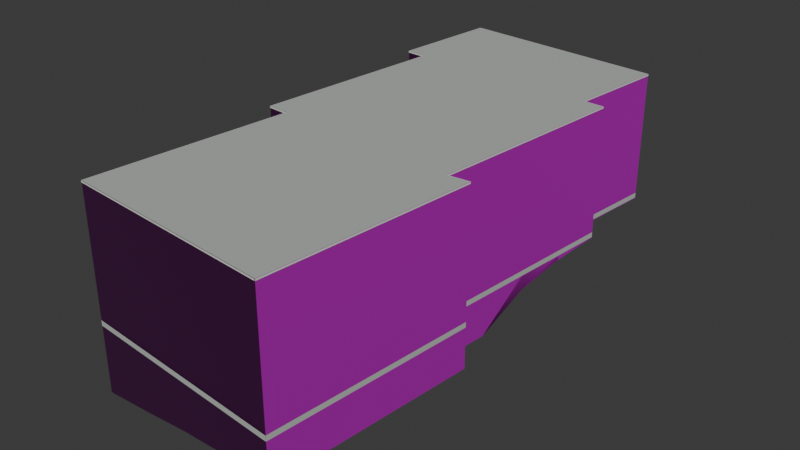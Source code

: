 # Source: osm-way-49379098.blend  (saved by Blender 5.2.45; exported with 4.5.12 LTS)
import bpy
from mathutils import Matrix  # noqa: F401  (used for matrix-valued properties, if any)

bpy.ops.wm.read_factory_settings(use_empty=True)
scene = bpy.context.scene
scene.name = 'Scene'

# ---- collections
col_collection = bpy.data.collections.new('Collection'); scene.collection.children.link(col_collection)

# ---- images (referenced by path relative to the original .blend; pixels are not part of the script)
import os
ASSET_DIR = os.environ.get("B2B_ASSET_DIR", "")  # directory of the original .blend (textures are referenced by path, not embedded)
HERE = os.path.dirname(os.path.abspath(__file__))  # packed textures are extracted next to this script under _unpacked/

def load_image(name, relpath, width, height, colorspace="sRGB"):
    """Load a texture the original file referenced (path relative to the .blend, or extracted next to this script)."""
    p = next((c for c in (os.path.join(HERE, relpath), os.path.join(ASSET_DIR, relpath)) if relpath and os.path.exists(c)), "")
    if p:
        img = bpy.data.images.load(p, check_existing=True)
        img.name = name
    else:  # same state as the original file: an image datablock whose file is absent (Cycles renders it pink)
        img = bpy.data.images.new(name, width, height)
        img.source = "FILE"
        img.filepath = "//" + (relpath or name)
    img.colorspace_settings.name = colorspace
    return img
img_plaster001_1k_jpg_color_jpg = load_image('Plaster001_1K-JPG_Color.jpg', 'Plaster001_1K-JPG_Color.jpg', 1024, 1024, 'sRGB')
img_plaster001_1k_jpg_normalgl_jpg = load_image('Plaster001_1K-JPG_NormalGL.jpg', 'Plaster001_1K-JPG_NormalGL.jpg', 1024, 1024, 'Non-Color')
img_plaster001_1k_jpg_roughness_jpg = load_image('Plaster001_1K-JPG_Roughness.jpg', 'Plaster001_1K-JPG_Roughness.jpg', 1024, 1024, 'Non-Color')
img_concrete034_1k_jpg_color_jpg = load_image('Concrete034_1K-JPG_Color.jpg', 'Concrete034_1K-JPG_Color.jpg', 1024, 1024, 'sRGB')
img_concrete034_1k_jpg_normalgl_jpg = load_image('Concrete034_1K-JPG_NormalGL.jpg', 'Concrete034_1K-JPG_NormalGL.jpg', 1024, 1024, 'Non-Color')
img_concrete034_1k_jpg_roughness_jpg = load_image('Concrete034_1K-JPG_Roughness.jpg', 'Concrete034_1K-JPG_Roughness.jpg', 1024, 1024, 'Non-Color')

# ---- materials (node trees are filled in below, after node groups)
mat_reality_aged_pale_plaster = bpy.data.materials.new('reality aged pale plaster')
mat_reality_concrete_plinth = bpy.data.materials.new('reality concrete plinth')
mat_reality_pale_aluminum_sill = bpy.data.materials.new('reality pale aluminum sill')
mat_reality_flat_weathered_roof = bpy.data.materials.new('reality flat weathered roof')
mat_building_foundation = bpy.data.materials.new('building foundation')

# ---- material node trees
mat_reality_aged_pale_plaster.use_nodes = True; mat_reality_aged_pale_plaster.node_tree.nodes.clear()
_N = mat_reality_aged_pale_plaster.node_tree.nodes; _L = mat_reality_aged_pale_plaster.node_tree.links
n0 = _N.new('ShaderNodeBsdfPrincipled'); n0.name = 'Principled BSDF'; n0.location = (-200, 100)
n0.inputs[10].default_value = 0.005
n1 = _N.new('ShaderNodeOutputMaterial'); n1.name = 'Material Output'; n1.location = (200, 100)
n2 = _N.new('ShaderNodeTexImage'); n2.name = 'Image Texture'; n2.location = (0, 0)
n2.image = img_plaster001_1k_jpg_color_jpg
n3 = _N.new('ShaderNodeTexCoord'); n3.name = 'Texture Coordinate'; n3.location = (0, 0)
n4 = _N.new('ShaderNodeMapping'); n4.name = 'Source physical UV scale'; n4.location = (0, 0)
n4.inputs[3].default_value = (3.0, 3.0, 1.0)
n5 = _N.new('ShaderNodeTexImage'); n5.name = 'Image Texture.001'; n5.location = (0, 0)
n5.image = img_plaster001_1k_jpg_normalgl_jpg
n6 = _N.new('ShaderNodeNormalMap'); n6.name = 'Normal Map'; n6.location = (0, 0)
n6.width = 160
n7 = _N.new('ShaderNodeTexImage'); n7.name = 'Image Texture.002'; n7.location = (0, 0)
n7.image = img_plaster001_1k_jpg_roughness_jpg
_L.new(n0.outputs[0], n1.inputs[0])
_L.new(n3.outputs[2], n4.inputs[0])
_L.new(n4.outputs[0], n2.inputs[0])
_L.new(n2.outputs[0], n0.inputs[0])
_L.new(n4.outputs[0], n5.inputs[0])
_L.new(n5.outputs[0], n6.inputs[1])
_L.new(n6.outputs[0], n0.inputs[5])
_L.new(n4.outputs[0], n7.inputs[0])
_L.new(n7.outputs[0], n0.inputs[2])
n1.is_active_output = True
mat_reality_concrete_plinth.use_nodes = True; mat_reality_concrete_plinth.node_tree.nodes.clear()
_N = mat_reality_concrete_plinth.node_tree.nodes; _L = mat_reality_concrete_plinth.node_tree.links
n0 = _N.new('ShaderNodeBsdfPrincipled'); n0.name = 'Principled BSDF'; n0.location = (-200, 100)
n0.inputs[0].default_value = (0.4549, 0.4941, 0.4549, 1.0)
n0.inputs[2].default_value = 0.83
n0.inputs[10].default_value = 0.005
n1 = _N.new('ShaderNodeOutputMaterial'); n1.name = 'Material Output'; n1.location = (200, 100)
_L.new(n0.outputs[0], n1.inputs[0])
n1.is_active_output = True
mat_reality_pale_aluminum_sill.use_nodes = True; mat_reality_pale_aluminum_sill.node_tree.nodes.clear()
_N = mat_reality_pale_aluminum_sill.node_tree.nodes; _L = mat_reality_pale_aluminum_sill.node_tree.links
n0 = _N.new('ShaderNodeBsdfPrincipled'); n0.name = 'Principled BSDF'; n0.location = (-200, 100)
n0.inputs[0].default_value = (0.6941, 0.7059, 0.6627, 1.0)
n0.inputs[2].default_value = 0.83
n0.inputs[10].default_value = 0.005
n1 = _N.new('ShaderNodeOutputMaterial'); n1.name = 'Material Output'; n1.location = (200, 100)
_L.new(n0.outputs[0], n1.inputs[0])
n1.is_active_output = True
mat_reality_flat_weathered_roof.use_nodes = True; mat_reality_flat_weathered_roof.node_tree.nodes.clear()
_N = mat_reality_flat_weathered_roof.node_tree.nodes; _L = mat_reality_flat_weathered_roof.node_tree.links
n0 = _N.new('ShaderNodeBsdfPrincipled'); n0.name = 'Principled BSDF'; n0.location = (-200, 100)
n0.inputs[0].default_value = (0.451, 0.4745, 0.4549, 1.0)
n0.inputs[2].default_value = 0.83
n0.inputs[10].default_value = 0.005
n1 = _N.new('ShaderNodeOutputMaterial'); n1.name = 'Material Output'; n1.location = (200, 100)
_L.new(n0.outputs[0], n1.inputs[0])
n1.is_active_output = True
mat_building_foundation.use_nodes = True; mat_building_foundation.node_tree.nodes.clear()
_N = mat_building_foundation.node_tree.nodes; _L = mat_building_foundation.node_tree.links
n0 = _N.new('ShaderNodeBsdfPrincipled'); n0.name = 'Principled BSDF'; n0.location = (-200, 100)
n0.inputs[10].default_value = 0.005
n1 = _N.new('ShaderNodeOutputMaterial'); n1.name = 'Material Output'; n1.location = (200, 100)
n2 = _N.new('ShaderNodeTexImage'); n2.name = 'Image Texture'; n2.location = (0, 0)
n2.image = img_concrete034_1k_jpg_color_jpg
n3 = _N.new('ShaderNodeTexCoord'); n3.name = 'Texture Coordinate'; n3.location = (0, 0)
n4 = _N.new('ShaderNodeMapping'); n4.name = 'Source physical UV scale'; n4.location = (0, 0)
n4.inputs[3].default_value = (3.636, 7.273, 1.0)
n5 = _N.new('ShaderNodeTexImage'); n5.name = 'Image Texture.001'; n5.location = (0, 0)
n5.image = img_concrete034_1k_jpg_normalgl_jpg
n6 = _N.new('ShaderNodeNormalMap'); n6.name = 'Normal Map'; n6.location = (0, 0)
n6.width = 160
n7 = _N.new('ShaderNodeTexImage'); n7.name = 'Image Texture.002'; n7.location = (0, 0)
n7.image = img_concrete034_1k_jpg_roughness_jpg
_L.new(n0.outputs[0], n1.inputs[0])
_L.new(n3.outputs[2], n4.inputs[0])
_L.new(n4.outputs[0], n2.inputs[0])
_L.new(n2.outputs[0], n0.inputs[0])
_L.new(n4.outputs[0], n5.inputs[0])
_L.new(n5.outputs[0], n6.inputs[1])
_L.new(n6.outputs[0], n0.inputs[5])
_L.new(n4.outputs[0], n7.inputs[0])
_L.new(n7.outputs[0], n0.inputs[2])
n1.is_active_output = True

# ---- world
world_world = bpy.data.worlds.new('World'); scene.world = world_world
world_world.use_nodes = True; world_world.node_tree.nodes.clear()
_N = world_world.node_tree.nodes; _L = world_world.node_tree.links
n0 = _N.new('ShaderNodeOutputWorld'); n0.name = 'World Output'; n0.location = (200, 100)
n1 = _N.new('ShaderNodeBackground'); n1.name = 'Background'; n1.location = (-200, 100)
n1.inputs[0].default_value = (0.05088, 0.05088, 0.05088, 1.0)
_L.new(n1.outputs[0], n0.inputs[0])
n0.is_active_output = True
world_world.color = (0.05088, 0.05088, 0.05088)
world_world.sun_shadow_jitter_overblur = 0.0

# ---- meshes
me_reality_49379098_near_reality_aged_pale_plaster = bpy.data.meshes.new('reality 49379098 near reality aged pale plaster')
me_reality_49379098_near_reality_aged_pale_plaster.from_pydata([(-6.527, 10.64, 0.0), (-7.967, 10.73, 0.0), (-7.967, 10.73, 9.0), (-6.527, 10.64, 9.0), (-7.967, 10.73, 0.0), (-7.327, 18.27, 0.0), (-7.327, 18.27, 9.0), (-7.967, 10.73, 9.0), (-7.327, 18.27, 0.0), (2.043, 17.49, 0.0), (2.043, 17.49, 9.0), (-7.327, 18.27, 9.0), (2.043, 17.49, 0.0), (7.203, 17.06, 0.0), (7.203, 17.06, 9.0), (2.043, 17.49, 9.0), (7.203, 17.06, 0.0), (6.513, 10.06, 0.0), (6.513, 10.06, 9.0), (7.203, 17.06, 9.0), (6.513, 10.06, 0.0), (7.983, 9.997, 0.0), (7.983, 9.997, 9.0), (6.513, 10.06, 9.0), (7.983, 9.997, 0.0), (6.753, -4.103, 0.0), (6.753, -4.103, 9.0), (7.983, 9.997, 9.0), (6.753, -4.103, 0.0), (8.243, -3.963, 0.0), (8.243, -3.963, 9.0), (6.753, -4.103, 9.0), (8.243, -3.963, 0.0), (6.993, -18.25, 0.0), (6.993, -18.25, 9.0), (8.243, -3.963, 9.0), (6.993, -18.25, 0.0), (-7.307, -16.91, 0.0), (-7.307, -16.91, 9.0), (6.993, -18.25, 9.0), (-7.307, -16.91, 0.0), (-7.567, -16.89, 0.0), (-7.567, -16.89, 9.0), (-7.307, -16.91, 9.0), (-7.567, -16.89, 0.0), (-6.207, -3.053, 0.0), (-6.207, -3.053, 9.0), (-7.567, -16.89, 9.0), (-6.207, -3.053, 0.0), (-7.727, -2.943, 0.0), (-7.727, -2.943, 9.0), (-6.207, -3.053, 9.0), (-7.727, -2.943, 0.0), (-6.527, 10.64, 0.0), (-6.527, 10.64, 9.0), (-7.727, -2.943, 9.0)], [], [(0, 2, 1), (0, 3, 2), (4, 6, 5), (4, 7, 6), (8, 10, 9), (8, 11, 10), (12, 14, 13), (12, 15, 14), (16, 18, 17), (16, 19, 18), (20, 22, 21), (20, 23, 22), (24, 26, 25), (24, 27, 26), (28, 30, 29), (28, 31, 30), (32, 34, 33), (32, 35, 34), (36, 38, 37), (36, 39, 38), (40, 42, 41), (40, 43, 42), (44, 46, 45), (44, 47, 46), (48, 50, 49), (48, 51, 50), (52, 54, 53), (52, 55, 54)])
_uv = me_reality_49379098_near_reality_aged_pale_plaster.uv_layers.new(name='Runtime source UV')
_uv.uv.foreach_set('vector', [0.0, 0.0, 0.4809, 3.0, 0.4809, 0.0, 0.0, 0.0, 0.0, 3.0, 0.4809, 3.0, 0.0, 0.0, 2.522, 3.0, 2.522, 0.0, 0.0, 0.0, 0.0, 3.0, 2.522, 3.0, 0.0, 0.0, 3.134, 3.0, 3.134, 0.0, 0.0, 0.0, 0.0, 3.0, 3.134, 3.0, 0.0, 0.0, 1.726, 3.0, 1.726, 0.0, 0.0, 0.0, 0.0, 3.0, 1.726, 3.0, 0.0, 0.0, 2.345, 3.0, 2.345, 0.0, 0.0, 0.0, 0.0, 3.0, 2.345, 3.0, 0.0, 0.0, 0.4904, 3.0, 0.4904, 0.0, 0.0, 0.0, 0.0, 3.0, 0.4904, 3.0, 0.0, 0.0, 4.718, 3.0, 4.718, 0.0, 0.0, 0.0, 0.0, 3.0, 4.718, 3.0, 0.0, 0.0, 0.4989, 3.0, 0.4989, 0.0, 0.0, 0.0, 0.0, 3.0, 0.4989, 3.0, 0.0, 0.0, 4.782, 3.0, 4.782, 0.0, 0.0, 0.0, 0.0, 3.0, 4.782, 3.0, 0.0, 0.0, 4.788, 3.0, 4.788, 0.0, 0.0, 0.0, 0.0, 3.0, 4.788, 3.0, 0.0, 0.0, 0.08692, 3.0, 0.08692, 0.0, 0.0, 0.0, 0.0, 3.0, 0.08692, 3.0, 0.0, 0.0, 4.636, 3.0, 4.636, 0.0, 0.0, 0.0, 0.0, 3.0, 4.636, 3.0, 0.0, 0.0, 0.508, 3.0, 0.508, 0.0, 0.0, 0.0, 0.0, 3.0, 0.508, 3.0, 0.0, 0.0, 4.544, 3.0, 4.544, 0.0, 0.0, 0.0, 0.0, 3.0, 4.544, 3.0])
me_reality_49379098_near_reality_aged_pale_plaster.materials.append(mat_reality_aged_pale_plaster)
me_reality_49379098_near_reality_aged_pale_plaster.update()
me_reality_49379098_near_reality_concrete_plinth = bpy.data.meshes.new('reality 49379098 near reality concrete plinth')
me_reality_49379098_near_reality_concrete_plinth.from_pydata([(-6.527, 10.63, 0.0), (-7.967, 10.72, 0.0), (-7.967, 10.72, 0.36), (-6.527, 10.63, 0.36), (-7.971, 10.73, 0.0), (-7.331, 18.27, 0.0), (-7.331, 18.27, 0.36), (-7.971, 10.73, 0.36), (-7.327, 18.27, 0.0), (2.043, 17.49, 0.0), (2.043, 17.49, 0.36), (-7.327, 18.27, 0.36), (2.043, 17.49, 0.0), (7.203, 17.06, 0.0), (7.203, 17.06, 0.36), (2.043, 17.49, 0.36), (7.207, 17.06, 0.0), (6.517, 10.06, 0.0), (6.517, 10.06, 0.36), (7.207, 17.06, 0.36), (6.513, 10.06, 0.0), (7.983, 10.0, 0.0), (7.983, 10.0, 0.36), (6.513, 10.06, 0.36), (7.987, 9.997, 0.0), (6.757, -4.103, 0.0), (6.757, -4.103, 0.36), (7.987, 9.997, 0.36), (6.753, -4.099, 0.0), (8.243, -3.959, 0.0), (8.243, -3.959, 0.36), (6.753, -4.099, 0.36), (8.247, -3.963, 0.0), (6.997, -18.25, 0.0), (6.997, -18.25, 0.36), (8.247, -3.963, 0.36), (6.993, -18.26, 0.0), (-7.307, -16.92, 0.0), (-7.307, -16.92, 0.36), (6.993, -18.26, 0.36), (-7.307, -16.92, 0.0), (-7.567, -16.9, 0.0), (-7.567, -16.9, 0.36), (-7.307, -16.92, 0.36), (-7.571, -16.89, 0.0), (-6.211, -3.053, 0.0), (-6.211, -3.053, 0.36), (-7.571, -16.89, 0.36), (-6.207, -3.057, 0.0), (-7.727, -2.947, 0.0), (-7.727, -2.947, 0.36), (-6.207, -3.057, 0.36), (-7.731, -2.943, 0.0), (-6.531, 10.64, 0.0), (-6.531, 10.64, 0.36), (-7.731, -2.943, 0.36)], [], [(0, 2, 1), (0, 3, 2), (4, 6, 5), (4, 7, 6), (8, 10, 9), (8, 11, 10), (12, 14, 13), (12, 15, 14), (16, 18, 17), (16, 19, 18), (20, 22, 21), (20, 23, 22), (24, 26, 25), (24, 27, 26), (28, 30, 29), (28, 31, 30), (32, 34, 33), (32, 35, 34), (36, 38, 37), (36, 39, 38), (40, 42, 41), (40, 43, 42), (44, 46, 45), (44, 47, 46), (48, 50, 49), (48, 51, 50), (52, 54, 53), (52, 55, 54)])
_uv = me_reality_49379098_near_reality_concrete_plinth.uv_layers.new(name='Runtime source UV')
_uv.uv.foreach_set('vector', [0.0, 0.0, 0.4809, 0.12, 0.4809, 0.0, 0.0, 0.0, 0.0, 0.12, 0.4809, 0.12, 0.0, 0.0, 2.522, 0.12, 2.522, 0.0, 0.0, 0.0, 0.0, 0.12, 2.522, 0.12, 0.0, 0.0, 3.134, 0.12, 3.134, 0.0, 0.0, 0.0, 0.0, 0.12, 3.134, 0.12, 0.0, 0.0, 1.726, 0.12, 1.726, 0.0, 0.0, 0.0, 0.0, 0.12, 1.726, 0.12, 0.0, 0.0, 2.345, 0.12, 2.345, 0.0, 0.0, 0.0, 0.0, 0.12, 2.345, 0.12, 0.0, 0.0, 0.4904, 0.12, 0.4904, 0.0, 0.0, 0.0, 0.0, 0.12, 0.4904, 0.12, 0.0, 0.0, 4.718, 0.12, 4.718, 0.0, 0.0, 0.0, 0.0, 0.12, 4.718, 0.12, 0.0, 0.0, 0.4989, 0.12, 0.4989, 0.0, 0.0, 0.0, 0.0, 0.12, 0.4989, 0.12, 0.0, 0.0, 4.782, 0.12, 4.782, 0.0, 0.0, 0.0, 0.0, 0.12, 4.782, 0.12, 0.0, 0.0, 4.788, 0.12, 4.788, 0.0, 0.0, 0.0, 0.0, 0.12, 4.788, 0.12, 0.0, 0.0, 0.08692, 0.12, 0.08692, 0.0, 0.0, 0.0, 0.0, 0.12, 0.08692, 0.12, 0.0, 0.0, 4.636, 0.12, 4.636, 0.0, 0.0, 0.0, 0.0, 0.12, 4.636, 0.12, 0.0, 0.0, 0.508, 0.12, 0.508, 0.0, 0.0, 0.0, 0.0, 0.12, 0.508, 0.12, 0.0, 0.0, 4.544, 0.12, 4.544, 0.0, 0.0, 0.0, 0.0, 0.12, 4.544, 0.12])
me_reality_49379098_near_reality_concrete_plinth.materials.append(mat_reality_concrete_plinth)
me_reality_49379098_near_reality_concrete_plinth.update()
me_reality_49379098_near_reality_pale_aluminum_sill = bpy.data.meshes.new('reality 49379098 near reality pale aluminum sill')
me_reality_49379098_near_reality_pale_aluminum_sill.from_pydata([(-6.529, 10.61, 8.89), (-7.969, 10.7, 8.89), (-7.969, 10.7, 9.0), (-6.529, 10.61, 9.0), (-7.997, 10.73, 8.89), (-7.357, 18.27, 8.89), (-7.357, 18.27, 9.0), (-7.997, 10.73, 9.0), (-7.325, 18.3, 8.89), (2.045, 17.52, 8.89), (2.045, 17.52, 9.0), (-7.325, 18.3, 9.0), (2.045, 17.52, 8.89), (7.205, 17.09, 8.89), (7.205, 17.09, 9.0), (2.045, 17.52, 9.0), (7.233, 17.05, 8.89), (6.543, 10.05, 8.89), (6.543, 10.05, 9.0), (7.233, 17.05, 9.0), (6.514, 10.09, 8.89), (7.984, 10.03, 8.89), (7.984, 10.03, 9.0), (6.514, 10.09, 9.0), (8.013, 9.994, 8.89), (6.783, -4.106, 8.89), (6.783, -4.106, 9.0), (8.013, 9.994, 9.0), (6.75, -4.073, 8.89), (8.24, -3.933, 8.89), (8.24, -3.933, 9.0), (6.75, -4.073, 9.0), (8.273, -3.966, 8.89), (7.023, -18.26, 8.89), (7.023, -18.26, 9.0), (8.273, -3.966, 9.0), (6.99, -18.28, 8.89), (-7.31, -16.94, 8.89), (-7.31, -16.94, 9.0), (6.99, -18.28, 9.0), (-7.309, -16.94, 8.89), (-7.569, -16.92, 8.89), (-7.569, -16.92, 9.0), (-7.309, -16.94, 9.0), (-7.597, -16.89, 8.89), (-6.237, -3.05, 8.89), (-6.237, -3.05, 9.0), (-7.597, -16.89, 9.0), (-6.209, -3.083, 8.89), (-7.729, -2.973, 8.89), (-7.729, -2.973, 9.0), (-6.209, -3.083, 9.0), (-7.757, -2.94, 8.89), (-6.557, 10.64, 8.89), (-6.557, 10.64, 9.0), (-7.757, -2.94, 9.0)], [], [(0, 2, 1), (0, 3, 2), (4, 6, 5), (4, 7, 6), (8, 10, 9), (8, 11, 10), (12, 14, 13), (12, 15, 14), (16, 18, 17), (16, 19, 18), (20, 22, 21), (20, 23, 22), (24, 26, 25), (24, 27, 26), (28, 30, 29), (28, 31, 30), (32, 34, 33), (32, 35, 34), (36, 38, 37), (36, 39, 38), (40, 42, 41), (40, 43, 42), (44, 46, 45), (44, 47, 46), (48, 50, 49), (48, 51, 50), (52, 54, 53), (52, 55, 54)])
_uv = me_reality_49379098_near_reality_pale_aluminum_sill.uv_layers.new(name='Runtime source UV')
_uv.uv.foreach_set('vector', [0.0, 2.963, 0.4809, 3.0, 0.4809, 2.963, 0.0, 2.963, 0.0, 3.0, 0.4809, 3.0, 0.0, 2.963, 2.522, 3.0, 2.522, 2.963, 0.0, 2.963, 0.0, 3.0, 2.522, 3.0, 0.0, 2.963, 3.134, 3.0, 3.134, 2.963, 0.0, 2.963, 0.0, 3.0, 3.134, 3.0, 0.0, 2.963, 1.726, 3.0, 1.726, 2.963, 0.0, 2.963, 0.0, 3.0, 1.726, 3.0, 0.0, 2.963, 2.345, 3.0, 2.345, 2.963, 0.0, 2.963, 0.0, 3.0, 2.345, 3.0, 0.0, 2.963, 0.4904, 3.0, 0.4904, 2.963, 0.0, 2.963, 0.0, 3.0, 0.4904, 3.0, 0.0, 2.963, 4.718, 3.0, 4.718, 2.963, 0.0, 2.963, 0.0, 3.0, 4.718, 3.0, 0.0, 2.963, 0.4989, 3.0, 0.4989, 2.963, 0.0, 2.963, 0.0, 3.0, 0.4989, 3.0, 0.0, 2.963, 4.782, 3.0, 4.782, 2.963, 0.0, 2.963, 0.0, 3.0, 4.782, 3.0, 0.0, 2.963, 4.788, 3.0, 4.788, 2.963, 0.0, 2.963, 0.0, 3.0, 4.788, 3.0, 0.0, 2.963, 0.08692, 3.0, 0.08692, 2.963, 0.0, 2.963, 0.0, 3.0, 0.08692, 3.0, 0.0, 2.963, 4.636, 3.0, 4.636, 2.963, 0.0, 2.963, 0.0, 3.0, 4.636, 3.0, 0.0, 2.963, 0.508, 3.0, 0.508, 2.963, 0.0, 2.963, 0.0, 3.0, 0.508, 3.0, 0.0, 2.963, 4.544, 3.0, 4.544, 2.963, 0.0, 2.963, 0.0, 3.0, 4.544, 3.0])
me_reality_49379098_near_reality_pale_aluminum_sill.materials.append(mat_reality_pale_aluminum_sill)
me_reality_49379098_near_reality_pale_aluminum_sill.update()
me_reality_49379098_near_reality_flat_weathered_roof = bpy.data.meshes.new('reality 49379098 near reality flat weathered roof')
me_reality_49379098_near_reality_flat_weathered_roof.from_pydata([(-6.207, -3.053, 9.0), (-7.727, -2.943, 9.0), (-6.527, 10.64, 9.0), (-6.527, 10.64, 9.0), (-6.527, 10.64, 9.0), (-7.967, 10.73, 9.0), (-7.327, 18.27, 9.0), (-7.327, 18.27, 9.0), (-6.527, 10.64, 9.0), (-7.327, 18.27, 9.0), (2.043, 17.49, 9.0), (2.043, 17.49, 9.0), (-6.527, 10.64, 9.0), (2.043, 17.49, 9.0), (7.203, 17.06, 9.0), (7.203, 17.06, 9.0), (-6.527, 10.64, 9.0), (7.203, 17.06, 9.0), (6.513, 10.06, 9.0), (6.513, 10.06, 9.0), (6.513, 10.06, 9.0), (7.983, 9.997, 9.0), (6.753, -4.103, 9.0), (6.753, -4.103, 9.0), (6.753, -4.103, 9.0), (8.243, -3.963, 9.0), (6.993, -18.25, 9.0), (6.993, -18.25, 9.0), (6.753, -4.103, 9.0), (6.993, -18.25, 9.0), (-7.307, -16.91, 9.0), (-7.307, -16.91, 9.0), (6.753, -4.103, 9.0), (-7.307, -16.91, 9.0), (-7.567, -16.89, 9.0), (-7.567, -16.89, 9.0), (6.753, -4.103, 9.0), (-7.567, -16.89, 9.0), (-6.207, -3.053, 9.0), (-6.207, -3.053, 9.0), (6.753, -4.103, 9.0), (-6.207, -3.053, 9.0), (-6.527, 10.64, 9.0), (-6.527, 10.64, 9.0), (6.753, -4.103, 9.0), (-6.527, 10.64, 9.0), (6.513, 10.06, 9.0), (6.513, 10.06, 9.0)], [], [(0, 2, 1), (4, 6, 5), (8, 10, 9), (12, 14, 13), (16, 18, 17), (20, 22, 21), (24, 26, 25), (28, 30, 29), (32, 34, 33), (36, 38, 37), (40, 42, 41), (44, 46, 45)])
_uv = me_reality_49379098_near_reality_flat_weathered_roof.uv_layers.new(name='Runtime source UV')
_uv.uv.foreach_set('vector', [-39.87, 90.79, -39.95, 87.37, -39.95, 90.79, -39.95, 87.37, -40.15, 85.46, -40.15, 87.37, -39.95, 87.37, -37.81, 85.66, -37.81, 87.37, -39.95, 87.37, -36.52, 85.77, -36.52, 87.37, -39.95, 87.37, -36.69, 87.52, -36.69, 87.37, -36.69, 87.52, -36.63, 91.06, -36.63, 87.52, -36.63, 91.06, -36.57, 94.6, -36.57, 91.06, -36.63, 91.06, -40.15, 94.26, -40.15, 91.06, -36.63, 91.06, -40.21, 94.25, -40.21, 91.06, -36.63, 91.06, -39.87, 90.79, -39.87, 91.06, -36.63, 91.06, -39.95, 87.37, -39.95, 91.06, -36.63, 91.06, -36.69, 87.52, -36.69, 91.06])
me_reality_49379098_near_reality_flat_weathered_roof.materials.append(mat_reality_flat_weathered_roof)
me_reality_49379098_near_reality_flat_weathered_roof.update()
me_building_foundation_49379098 = bpy.data.meshes.new('building foundation 49379098')
me_building_foundation_49379098.from_pydata([(-6.527, 10.64, -0.15), (-7.967, 10.73, -0.05), (-6.527, 10.64, 0.0), (-7.967, 10.73, 0.0), (-7.967, 10.73, -0.05), (-7.647, 14.5, -0.05), (-7.967, 10.73, 0.0), (-7.647, 14.5, 0.0), (-7.647, 14.5, -0.05), (-7.327, 18.27, -0.05), (-7.647, 14.5, 0.0), (-7.327, 18.27, 0.0), (-7.327, 18.27, -0.05), (-4.204, 18.01, -0.05), (-7.327, 18.27, 0.0), (-4.204, 18.01, 0.0), (-4.204, 18.01, -0.05), (-1.08, 17.75, -0.05), (-4.204, 18.01, 0.0), (-1.08, 17.75, 0.0), (-1.08, 17.75, -0.05), (2.043, 17.49, -0.05), (-1.08, 17.75, 0.0), (2.043, 17.49, 0.0), (2.043, 17.49, -0.05), (4.623, 17.27, -0.05), (2.043, 17.49, 0.0), (4.623, 17.27, 0.0), (4.623, 17.27, -0.05), (7.203, 17.06, -0.05), (4.623, 17.27, 0.0), (7.203, 17.06, 0.0), (7.203, 17.06, -0.05), (6.858, 13.56, -0.05), (7.203, 17.06, 0.0), (6.858, 13.56, 0.0), (6.858, 13.56, -0.05), (6.513, 10.06, -0.05), (6.858, 13.56, 0.0), (6.513, 10.06, 0.0), (6.513, 10.06, -0.05), (7.983, 9.997, -0.05), (6.513, 10.06, 0.0), (7.983, 9.997, 0.0), (7.983, 9.997, -0.05), (7.675, 6.472, -0.3287), (7.983, 9.997, 0.0), (7.675, 6.472, 0.0), (7.675, 6.472, -0.3287), (7.368, 2.947, -1.002), (7.675, 6.472, 0.0), (7.368, 2.947, 0.0), (7.368, 2.947, -1.002), (7.061, -0.578, -2.735), (7.368, 2.947, 0.0), (7.061, -0.578, 0.0), (7.061, -0.578, -2.735), (6.753, -4.103, -2.722), (7.061, -0.578, 0.0), (6.753, -4.103, 0.0), (6.753, -4.103, -2.722), (8.243, -3.963, -2.785), (6.753, -4.103, 0.0), (8.243, -3.963, 0.0), (8.243, -3.963, -2.785), (7.931, -7.536, -2.772), (8.243, -3.963, 0.0), (7.931, -7.536, 0.0), (7.931, -7.536, -2.772), (7.618, -11.11, -2.759), (7.931, -7.536, 0.0), (7.618, -11.11, 0.0), (7.618, -11.11, -2.759), (7.306, -14.68, -2.745), (7.618, -11.11, 0.0), (7.306, -14.68, 0.0), (7.306, -14.68, -2.745), (6.993, -18.25, -2.732), (7.306, -14.68, 0.0), (6.993, -18.25, 0.0), (6.993, -18.25, -2.732), (3.418, -17.92, -2.853), (6.993, -18.25, 0.0), (3.418, -17.92, 0.0), (3.418, -17.92, -2.853), (-0.157, -17.58, -3.318), (3.418, -17.92, 0.0), (-0.157, -17.58, 0.0), (-0.157, -17.58, -3.318), (-3.732, -17.25, -3.946), (-0.157, -17.58, 0.0), (-3.732, -17.25, 0.0), (-3.732, -17.25, -3.946), (-7.307, -16.91, -4.527), (-3.732, -17.25, 0.0), (-7.307, -16.91, 0.0), (-7.307, -16.91, -4.527), (-7.567, -16.89, -4.529), (-7.307, -16.91, 0.0), (-7.567, -16.89, 0.0), (-7.567, -16.89, -4.529), (-7.227, -13.43, -4.526), (-7.567, -16.89, 0.0), (-7.227, -13.43, 0.0), (-7.227, -13.43, -4.526), (-6.887, -9.973, -4.523), (-7.227, -13.43, 0.0), (-6.887, -9.973, 0.0), (-6.887, -9.973, -4.523), (-6.547, -6.513, -4.489), (-6.887, -9.973, 0.0), (-6.547, -6.513, 0.0), (-6.547, -6.513, -4.489), (-6.207, -3.053, -4.423), (-6.547, -6.513, 0.0), (-6.207, -3.053, 0.0), (-6.207, -3.053, -4.423), (-7.727, -2.943, -4.531), (-6.207, -3.053, 0.0), (-7.727, -2.943, 0.0), (-7.727, -2.943, -4.531), (-7.427, 0.452, -4.406), (-7.727, -2.943, 0.0), (-7.427, 0.452, 0.0), (-7.427, 0.452, -4.406), (-7.127, 3.847, -3.138), (-7.427, 0.452, 0.0), (-7.127, 3.847, 0.0), (-7.127, 3.847, -3.138), (-6.827, 7.242, -1.691), (-7.127, 3.847, 0.0), (-6.827, 7.242, 0.0), (-6.827, 7.242, -1.691), (-6.527, 10.64, -0.15), (-6.827, 7.242, 0.0), (-6.527, 10.64, 0.0)], [], [(0, 2, 1), (1, 2, 3), (4, 6, 5), (5, 6, 7), (8, 10, 9), (9, 10, 11), (12, 14, 13), (13, 14, 15), (16, 18, 17), (17, 18, 19), (20, 22, 21), (21, 22, 23), (24, 26, 25), (25, 26, 27), (28, 30, 29), (29, 30, 31), (32, 34, 33), (33, 34, 35), (36, 38, 37), (37, 38, 39), (40, 42, 41), (41, 42, 43), (44, 46, 45), (45, 46, 47), (48, 50, 49), (49, 50, 51), (52, 54, 53), (53, 54, 55), (56, 58, 57), (57, 58, 59), (60, 62, 61), (61, 62, 63), (64, 66, 65), (65, 66, 67), (68, 70, 69), (69, 70, 71), (72, 74, 73), (73, 74, 75), (76, 78, 77), (77, 78, 79), (80, 82, 81), (81, 82, 83), (84, 86, 85), (85, 86, 87), (88, 90, 89), (89, 90, 91), (92, 94, 93), (93, 94, 95), (96, 98, 97), (97, 98, 99), (100, 102, 101), (101, 102, 103), (104, 106, 105), (105, 106, 107), (108, 110, 109), (109, 110, 111), (112, 114, 113), (113, 114, 115), (116, 118, 117), (117, 118, 119), (120, 122, 121), (121, 122, 123), (124, 126, 125), (125, 126, 127), (128, 130, 129), (129, 130, 131), (132, 134, 133), (133, 134, 135)])
_uv = me_building_foundation_49379098.uv_layers.new(name='Runtime source UV')
_uv.uv.foreach_set('vector', [0.0, 0.0, 0.0, 1.0, 1.0, 0.0, 1.0, 0.0, 0.0, 1.0, 1.0, 1.0, 0.0, 0.0, 0.0, 1.0, 0.5, 0.0, 0.5, 0.0, 0.0, 1.0, 0.5, 1.0, 0.5, 0.0, 0.5, 1.0, 1.0, 0.0, 1.0, 0.0, 0.5, 1.0, 1.0, 1.0, 0.0, 0.0, 0.0, 1.0, 0.3333, 0.0, 0.3333, 0.0, 0.0, 1.0, 0.3333, 1.0, 0.3333, 0.0, 0.3333, 1.0, 0.6667, 0.0, 0.6667, 0.0, 0.3333, 1.0, 0.6667, 1.0, 0.6667, 0.0, 0.6667, 1.0, 1.0, 0.0, 1.0, 0.0, 0.6667, 1.0, 1.0, 1.0, 0.0, 0.0, 0.0, 1.0, 0.5, 0.0, 0.5, 0.0, 0.0, 1.0, 0.5, 1.0, 0.5, 0.0, 0.5, 1.0, 1.0, 0.0, 1.0, 0.0, 0.5, 1.0, 1.0, 1.0, 0.0, 0.0, 0.0, 1.0, 0.5, 0.0, 0.5, 0.0, 0.0, 1.0, 0.5, 1.0, 0.5, 0.0, 0.5, 1.0, 1.0, 0.0, 1.0, 0.0, 0.5, 1.0, 1.0, 1.0, 0.0, 0.0, 0.0, 1.0, 1.0, 0.0, 1.0, 0.0, 0.0, 1.0, 1.0, 1.0, 0.0, 0.0, 0.0, 1.0, 0.25, 0.0, 0.25, 0.0, 0.0, 1.0, 0.25, 1.0, 0.25, 0.0, 0.25, 1.0, 0.5, 0.0, 0.5, 0.0, 0.25, 1.0, 0.5, 1.0, 0.5, 0.0, 0.5, 1.0, 0.75, 0.0, 0.75, 0.0, 0.5, 1.0, 0.75, 1.0, 0.75, 0.0, 0.75, 1.0, 1.0, 0.0, 1.0, 0.0, 0.75, 1.0, 1.0, 1.0, 0.0, 0.0, 0.0, 1.0, 1.0, 0.0, 1.0, 0.0, 0.0, 1.0, 1.0, 1.0, 0.0, 0.0, 0.0, 1.0, 0.25, 0.0, 0.25, 0.0, 0.0, 1.0, 0.25, 1.0, 0.25, 0.0, 0.25, 1.0, 0.5, 0.0, 0.5, 0.0, 0.25, 1.0, 0.5, 1.0, 0.5, 0.0, 0.5, 1.0, 0.75, 0.0, 0.75, 0.0, 0.5, 1.0, 0.75, 1.0, 0.75, 0.0, 0.75, 1.0, 1.0, 0.0, 1.0, 0.0, 0.75, 1.0, 1.0, 1.0, 0.0, 0.0, 0.0, 1.0, 0.25, 0.0, 0.25, 0.0, 0.0, 1.0, 0.25, 1.0, 0.25, 0.0, 0.25, 1.0, 0.5, 0.0, 0.5, 0.0, 0.25, 1.0, 0.5, 1.0, 0.5, 0.0, 0.5, 1.0, 0.75, 0.0, 0.75, 0.0, 0.5, 1.0, 0.75, 1.0, 0.75, 0.0, 0.75, 1.0, 1.0, 0.0, 1.0, 0.0, 0.75, 1.0, 1.0, 1.0, 0.0, 0.0, 0.0, 1.0, 1.0, 0.0, 1.0, 0.0, 0.0, 1.0, 1.0, 1.0, 0.0, 0.0, 0.0, 1.0, 0.25, 0.0, 0.25, 0.0, 0.0, 1.0, 0.25, 1.0, 0.25, 0.0, 0.25, 1.0, 0.5, 0.0, 0.5, 0.0, 0.25, 1.0, 0.5, 1.0, 0.5, 0.0, 0.5, 1.0, 0.75, 0.0, 0.75, 0.0, 0.5, 1.0, 0.75, 1.0, 0.75, 0.0, 0.75, 1.0, 1.0, 0.0, 1.0, 0.0, 0.75, 1.0, 1.0, 1.0, 0.0, 0.0, 0.0, 1.0, 1.0, 0.0, 1.0, 0.0, 0.0, 1.0, 1.0, 1.0, 0.0, 0.0, 0.0, 1.0, 0.25, 0.0, 0.25, 0.0, 0.0, 1.0, 0.25, 1.0, 0.25, 0.0, 0.25, 1.0, 0.5, 0.0, 0.5, 0.0, 0.25, 1.0, 0.5, 1.0, 0.5, 0.0, 0.5, 1.0, 0.75, 0.0, 0.75, 0.0, 0.5, 1.0, 0.75, 1.0, 0.75, 0.0, 0.75, 1.0, 1.0, 0.0, 1.0, 0.0, 0.75, 1.0, 1.0, 1.0])
me_building_foundation_49379098.materials.append(mat_building_foundation)
me_building_foundation_49379098.update()

# ---- objects
ob_osm_way_49379098 = bpy.data.objects.new('osm-way-49379098', None)
ob_reality_49379098_near_reality_aged_pale_plaster = bpy.data.objects.new('reality 49379098 near reality aged pale plaster', me_reality_49379098_near_reality_aged_pale_plaster)
ob_reality_49379098_near_reality_concrete_plinth = bpy.data.objects.new('reality 49379098 near reality concrete plinth', me_reality_49379098_near_reality_concrete_plinth)
ob_reality_49379098_near_reality_pale_aluminum_sill = bpy.data.objects.new('reality 49379098 near reality pale aluminum sill', me_reality_49379098_near_reality_pale_aluminum_sill)
ob_reality_49379098_near_reality_flat_weathered_roof = bpy.data.objects.new('reality 49379098 near reality flat weathered roof', me_reality_49379098_near_reality_flat_weathered_roof)
ob_building_foundation_49379098 = bpy.data.objects.new('building foundation 49379098', me_building_foundation_49379098)

# ---- transforms, parenting, visibility, modifiers, constraints
ob_osm_way_49379098.location = (0.0, 0.0, 0.0)
ob_reality_49379098_near_reality_aged_pale_plaster.parent = ob_osm_way_49379098
ob_reality_49379098_near_reality_aged_pale_plaster.location = (0.0, 0.0, 0.0)
ob_reality_49379098_near_reality_concrete_plinth.parent = ob_osm_way_49379098
ob_reality_49379098_near_reality_concrete_plinth.location = (0.0, 0.0, 0.0)
ob_reality_49379098_near_reality_pale_aluminum_sill.parent = ob_osm_way_49379098
ob_reality_49379098_near_reality_pale_aluminum_sill.location = (0.0, 0.0, 0.0)
ob_reality_49379098_near_reality_flat_weathered_roof.parent = ob_osm_way_49379098
ob_reality_49379098_near_reality_flat_weathered_roof.location = (0.0, 0.0, 0.0)
ob_building_foundation_49379098.parent = ob_osm_way_49379098
ob_building_foundation_49379098.location = (0.0, 0.0, 0.0)

# ---- collection membership
col_collection.objects.link(ob_osm_way_49379098)
col_collection.objects.link(ob_reality_49379098_near_reality_aged_pale_plaster)
col_collection.objects.link(ob_reality_49379098_near_reality_concrete_plinth)
col_collection.objects.link(ob_reality_49379098_near_reality_pale_aluminum_sill)
col_collection.objects.link(ob_reality_49379098_near_reality_flat_weathered_roof)
col_collection.objects.link(ob_building_foundation_49379098)

# ---- scene / render settings (as saved in the file)
scene.frame_start = 1; scene.frame_end = 250; scene.frame_set(1)
scene.render.engine = 'BLENDER_EEVEE_NEXT'
scene.render.bake_bias = 0.0
scene.render.bake_samples = 0
scene.render.compositor_device = 'GPU'
scene.eevee.use_volume_custom_range = False
scene.eevee.fast_gi_thickness_near = 0.1
scene.eevee.fast_gi_thickness_far = 0.0
scene.eevee.ray_tracing_options.screen_trace_thickness = 0.1
bpy.context.view_layer.update()

# ---- added for rendering (the .blend has no active camera and no usable light): camera, sun
cam_auto = bpy.data.cameras.new('AutoCamera')
cam_auto.lens = 50.0
cam_auto.sensor_width = 36.0
cam_auto.clip_end = 1000.0
ob_auto_camera = bpy.data.objects.new('AutoCamera', cam_auto)
scene.collection.objects.link(ob_auto_camera)
ob_auto_camera.location = (39.2376, -46.9125, 33.5142)
ob_auto_camera.rotation_euler = (1.09748, -7.21219e-08, 0.694738)
scene.camera = ob_auto_camera
light_auto_sun = bpy.data.lights.new('AutoSun', 'SUN')
light_auto_sun.energy = 3.0
light_auto_sun.angle = 0.0523599
ob_auto_sun = bpy.data.objects.new('AutoSun', light_auto_sun)
scene.collection.objects.link(ob_auto_sun)
ob_auto_sun.rotation_euler = (0.872665, 0.174533, 0.523599)
bpy.context.view_layer.update()
